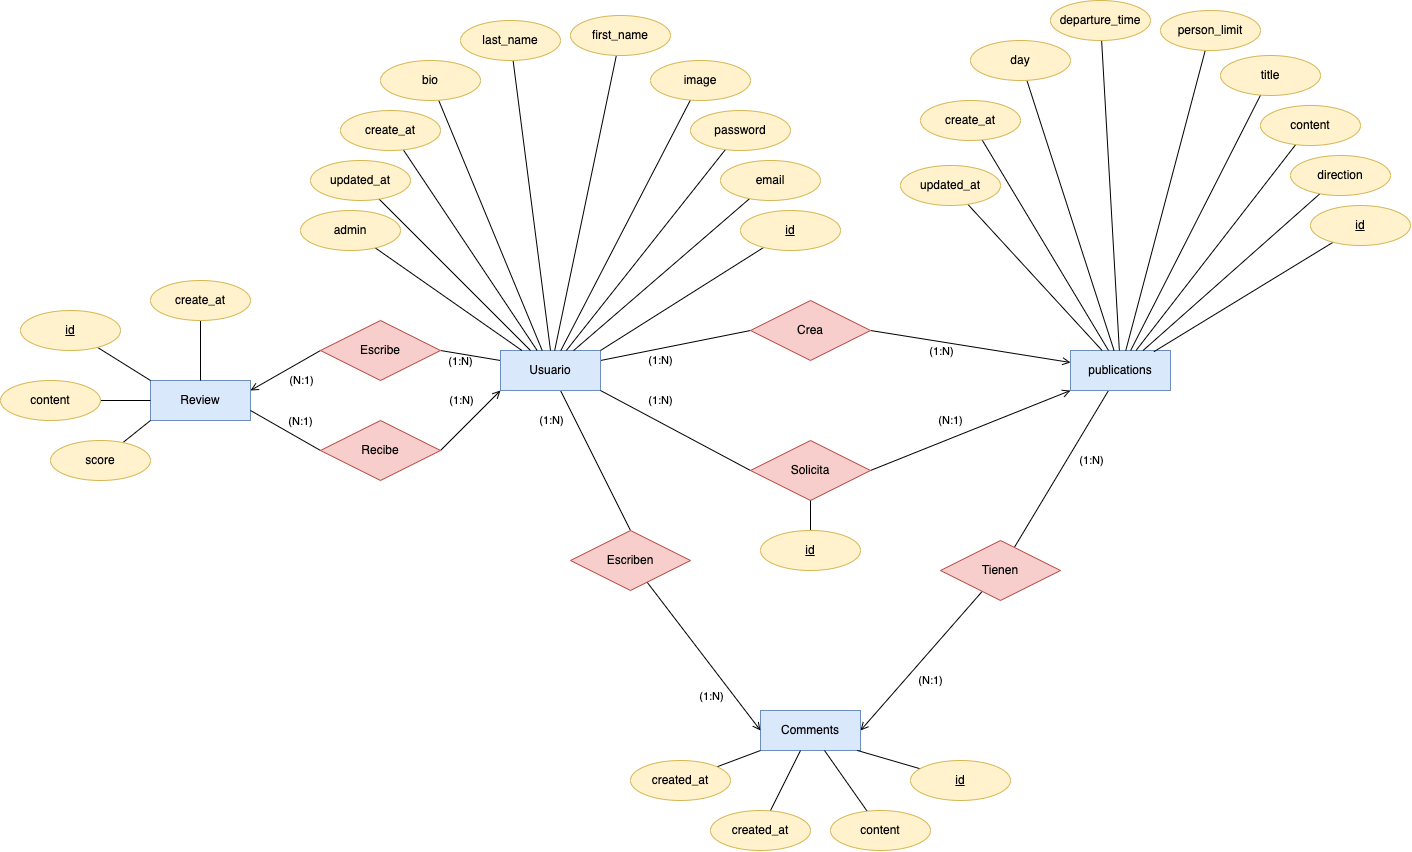

The diagram above was exported from draw.io. Its source (the exported page's mxGraphModel, read from the mxfile embedded in the PNG):
<mxGraphModel dx="1381" dy="2025" grid="1" gridSize="10" guides="1" tooltips="1" connect="1" arrows="1" fold="1" page="1" pageScale="1" pageWidth="827" pageHeight="1169" background="#ffffff" math="0" shadow="0">
  <root>
    <mxCell id="0" />
    <mxCell id="1" parent="0" />
    <mxCell id="25" style="edgeStyle=none;html=1;entryX=0;entryY=0.5;entryDx=0;entryDy=0;endArrow=none;endFill=0;strokeColor=#000000;labelBackgroundColor=none;fontColor=#000000;" edge="1" parent="1" source="2" target="24">
      <mxGeometry relative="1" as="geometry" />
    </mxCell>
    <mxCell id="92" value="(1:N)" style="edgeLabel;html=1;align=center;verticalAlign=middle;resizable=0;points=[];fontColor=#000000;labelBackgroundColor=none;" vertex="1" connectable="0" parent="25">
      <mxGeometry x="-0.1824" relative="1" as="geometry">
        <mxPoint x="-1" y="12" as="offset" />
      </mxGeometry>
    </mxCell>
    <mxCell id="58" style="edgeStyle=none;html=1;entryX=0.5;entryY=0;entryDx=0;entryDy=0;fontColor=#000000;endArrow=none;endFill=0;strokeColor=#000000;labelBackgroundColor=none;" edge="1" parent="1" source="2" target="57">
      <mxGeometry relative="1" as="geometry" />
    </mxCell>
    <mxCell id="86" value="(1:N)" style="edgeLabel;html=1;align=center;verticalAlign=middle;resizable=0;points=[];fontColor=#000000;labelBackgroundColor=none;" vertex="1" connectable="0" parent="58">
      <mxGeometry x="-0.4742" relative="1" as="geometry">
        <mxPoint x="-28" y="-7" as="offset" />
      </mxGeometry>
    </mxCell>
    <mxCell id="71" style="edgeStyle=none;html=1;entryX=1;entryY=0.5;entryDx=0;entryDy=0;fontColor=#000000;endArrow=none;endFill=0;strokeColor=#000000;exitX=0;exitY=0.25;exitDx=0;exitDy=0;labelBackgroundColor=none;" edge="1" parent="1" source="2" target="70">
      <mxGeometry relative="1" as="geometry" />
    </mxCell>
    <mxCell id="95" value="(1:N)" style="edgeLabel;html=1;align=center;verticalAlign=middle;resizable=0;points=[];fontColor=#000000;labelBackgroundColor=none;" vertex="1" connectable="0" parent="71">
      <mxGeometry x="0.5521" relative="1" as="geometry">
        <mxPoint x="6" y="8" as="offset" />
      </mxGeometry>
    </mxCell>
    <mxCell id="73" style="edgeStyle=none;html=1;entryX=1;entryY=0.5;entryDx=0;entryDy=0;fontColor=#000000;endArrow=none;endFill=0;strokeColor=#000000;startArrow=open;startFill=0;exitX=0;exitY=1;exitDx=0;exitDy=0;labelBackgroundColor=none;" edge="1" parent="1" source="2" target="69">
      <mxGeometry relative="1" as="geometry" />
    </mxCell>
    <mxCell id="94" value="(1:N)" style="edgeLabel;html=1;align=center;verticalAlign=middle;resizable=0;points=[];fontColor=#000000;labelBackgroundColor=none;" vertex="1" connectable="0" parent="73">
      <mxGeometry x="-0.0744" y="-1" relative="1" as="geometry">
        <mxPoint x="-11" y="-17" as="offset" />
      </mxGeometry>
    </mxCell>
    <mxCell id="2" value="Usuario" style="whiteSpace=wrap;html=1;align=center;fillColor=#dae8fc;strokeColor=#6c8ebf;fontColor=#000000;labelBackgroundColor=none;" vertex="1" parent="1">
      <mxGeometry x="380" y="240" width="100" height="40" as="geometry" />
    </mxCell>
    <mxCell id="13" style="edgeStyle=none;html=1;endArrow=none;endFill=0;strokeColor=#000000;labelBackgroundColor=none;fontColor=#000000;" edge="1" parent="1" source="3" target="2">
      <mxGeometry relative="1" as="geometry" />
    </mxCell>
    <mxCell id="3" value="admin" style="ellipse;whiteSpace=wrap;html=1;align=center;fillColor=#fff2cc;strokeColor=#d6b656;fontColor=#000000;labelBackgroundColor=none;" vertex="1" parent="1">
      <mxGeometry x="180" y="100" width="100" height="40" as="geometry" />
    </mxCell>
    <mxCell id="14" style="edgeStyle=none;html=1;endArrow=none;endFill=0;strokeColor=#000000;labelBackgroundColor=none;fontColor=#000000;" edge="1" parent="1" source="4" target="2">
      <mxGeometry relative="1" as="geometry" />
    </mxCell>
    <mxCell id="4" value="updated_at" style="ellipse;whiteSpace=wrap;html=1;align=center;fillColor=#fff2cc;strokeColor=#d6b656;fontColor=#000000;labelBackgroundColor=none;" vertex="1" parent="1">
      <mxGeometry x="190" y="50" width="100" height="40" as="geometry" />
    </mxCell>
    <mxCell id="15" style="edgeStyle=none;html=1;endArrow=none;endFill=0;strokeColor=#000000;labelBackgroundColor=none;fontColor=#000000;" edge="1" parent="1" source="5" target="2">
      <mxGeometry relative="1" as="geometry" />
    </mxCell>
    <mxCell id="5" value="create_at" style="ellipse;whiteSpace=wrap;html=1;align=center;fillColor=#fff2cc;strokeColor=#d6b656;fontColor=#000000;labelBackgroundColor=none;" vertex="1" parent="1">
      <mxGeometry x="220" width="100" height="40" as="geometry" />
    </mxCell>
    <mxCell id="16" style="edgeStyle=none;html=1;endArrow=none;endFill=0;strokeColor=#000000;labelBackgroundColor=none;fontColor=#000000;" edge="1" parent="1" source="6" target="2">
      <mxGeometry relative="1" as="geometry" />
    </mxCell>
    <mxCell id="6" value="bio" style="ellipse;whiteSpace=wrap;html=1;align=center;fillColor=#fff2cc;strokeColor=#d6b656;fontColor=#000000;labelBackgroundColor=none;" vertex="1" parent="1">
      <mxGeometry x="260" y="-50" width="100" height="40" as="geometry" />
    </mxCell>
    <mxCell id="17" style="edgeStyle=none;html=1;entryX=0.5;entryY=0;entryDx=0;entryDy=0;endArrow=none;endFill=0;strokeColor=#000000;labelBackgroundColor=none;fontColor=#000000;" edge="1" parent="1" source="7" target="2">
      <mxGeometry relative="1" as="geometry" />
    </mxCell>
    <mxCell id="7" value="last_name" style="ellipse;whiteSpace=wrap;html=1;align=center;fillColor=#fff2cc;strokeColor=#d6b656;fontColor=#000000;labelBackgroundColor=none;" vertex="1" parent="1">
      <mxGeometry x="340" y="-90" width="100" height="40" as="geometry" />
    </mxCell>
    <mxCell id="22" style="edgeStyle=none;html=1;endArrow=none;endFill=0;strokeColor=#000000;labelBackgroundColor=none;fontColor=#000000;" edge="1" parent="1" source="8" target="2">
      <mxGeometry relative="1" as="geometry" />
    </mxCell>
    <mxCell id="8" value="first_name" style="ellipse;whiteSpace=wrap;html=1;align=center;fillColor=#fff2cc;strokeColor=#d6b656;fontColor=#000000;labelBackgroundColor=none;" vertex="1" parent="1">
      <mxGeometry x="450" y="-95" width="100" height="40" as="geometry" />
    </mxCell>
    <mxCell id="21" style="edgeStyle=none;html=1;endArrow=none;endFill=0;strokeColor=#000000;labelBackgroundColor=none;fontColor=#000000;" edge="1" parent="1" source="9" target="2">
      <mxGeometry relative="1" as="geometry" />
    </mxCell>
    <mxCell id="9" value="image" style="ellipse;whiteSpace=wrap;html=1;align=center;fillColor=#fff2cc;strokeColor=#d6b656;fontColor=#000000;labelBackgroundColor=none;" vertex="1" parent="1">
      <mxGeometry x="530" y="-50" width="100" height="40" as="geometry" />
    </mxCell>
    <mxCell id="20" style="edgeStyle=none;html=1;endArrow=none;endFill=0;strokeColor=#000000;labelBackgroundColor=none;fontColor=#000000;" edge="1" parent="1" source="10" target="2">
      <mxGeometry relative="1" as="geometry" />
    </mxCell>
    <mxCell id="10" value="password" style="ellipse;whiteSpace=wrap;html=1;align=center;fillColor=#fff2cc;strokeColor=#d6b656;fontColor=#000000;labelBackgroundColor=none;" vertex="1" parent="1">
      <mxGeometry x="570" width="100" height="40" as="geometry" />
    </mxCell>
    <mxCell id="19" style="edgeStyle=none;html=1;endArrow=none;endFill=0;strokeColor=#000000;labelBackgroundColor=none;fontColor=#000000;" edge="1" parent="1" source="11" target="2">
      <mxGeometry relative="1" as="geometry" />
    </mxCell>
    <mxCell id="11" value="email" style="ellipse;whiteSpace=wrap;html=1;align=center;fillColor=#fff2cc;strokeColor=#d6b656;fontColor=#000000;labelBackgroundColor=none;" vertex="1" parent="1">
      <mxGeometry x="600" y="50" width="100" height="40" as="geometry" />
    </mxCell>
    <mxCell id="18" style="edgeStyle=none;html=1;entryX=1;entryY=0;entryDx=0;entryDy=0;endArrow=none;endFill=0;strokeColor=#000000;labelBackgroundColor=none;fontColor=#000000;" edge="1" parent="1" source="12" target="2">
      <mxGeometry relative="1" as="geometry" />
    </mxCell>
    <mxCell id="12" value="id" style="ellipse;whiteSpace=wrap;html=1;align=center;fillColor=#fff2cc;strokeColor=#d6b656;fontStyle=4;fontColor=#000000;labelBackgroundColor=none;" vertex="1" parent="1">
      <mxGeometry x="620" y="100" width="100" height="40" as="geometry" />
    </mxCell>
    <mxCell id="54" style="edgeStyle=none;html=1;fontColor=#000000;endArrow=none;endFill=0;strokeColor=#000000;labelBackgroundColor=none;" edge="1" parent="1" source="23" target="53">
      <mxGeometry relative="1" as="geometry" />
    </mxCell>
    <mxCell id="89" value="(1:N)" style="edgeLabel;html=1;align=center;verticalAlign=middle;resizable=0;points=[];fontColor=#000000;labelBackgroundColor=none;" vertex="1" connectable="0" parent="54">
      <mxGeometry x="-0.2173" y="-2" relative="1" as="geometry">
        <mxPoint x="21" y="9" as="offset" />
      </mxGeometry>
    </mxCell>
    <mxCell id="23" value="publications" style="whiteSpace=wrap;html=1;align=center;fillColor=#dae8fc;strokeColor=#6c8ebf;fontColor=#000000;labelBackgroundColor=none;" vertex="1" parent="1">
      <mxGeometry x="950" y="240" width="100" height="40" as="geometry" />
    </mxCell>
    <mxCell id="26" style="edgeStyle=none;html=1;endArrow=open;endFill=0;strokeColor=#000000;exitX=1;exitY=0.5;exitDx=0;exitDy=0;labelBackgroundColor=none;fontColor=#000000;" edge="1" parent="1" source="24" target="23">
      <mxGeometry relative="1" as="geometry" />
    </mxCell>
    <mxCell id="91" value="(1:N)" style="edgeLabel;html=1;align=center;verticalAlign=middle;resizable=0;points=[];fontColor=#000000;labelBackgroundColor=none;" vertex="1" connectable="0" parent="26">
      <mxGeometry x="-0.4315" y="3" relative="1" as="geometry">
        <mxPoint x="13" y="14" as="offset" />
      </mxGeometry>
    </mxCell>
    <mxCell id="24" value="Crea" style="shape=rhombus;perimeter=rhombusPerimeter;whiteSpace=wrap;html=1;align=center;fillColor=#f8cecc;strokeColor=#b85450;fontColor=#000000;labelBackgroundColor=none;" vertex="1" parent="1">
      <mxGeometry x="630" y="190" width="120" height="60" as="geometry" />
    </mxCell>
    <mxCell id="28" style="edgeStyle=none;html=1;entryX=0;entryY=0.5;entryDx=0;entryDy=0;endArrow=none;endFill=0;strokeColor=#000000;exitX=1;exitY=1;exitDx=0;exitDy=0;labelBackgroundColor=none;fontColor=#000000;" edge="1" parent="1" target="30" source="2">
      <mxGeometry relative="1" as="geometry">
        <mxPoint x="480" y="362.85714285714266" as="sourcePoint" />
      </mxGeometry>
    </mxCell>
    <mxCell id="93" value="(1:N)" style="edgeLabel;html=1;align=center;verticalAlign=middle;resizable=0;points=[];fontColor=#000000;labelBackgroundColor=none;" vertex="1" connectable="0" parent="28">
      <mxGeometry x="-0.3367" relative="1" as="geometry">
        <mxPoint x="10" y="-17" as="offset" />
      </mxGeometry>
    </mxCell>
    <mxCell id="29" style="edgeStyle=none;html=1;endArrow=open;endFill=0;strokeColor=#000000;exitX=1;exitY=0.5;exitDx=0;exitDy=0;entryX=0;entryY=1;entryDx=0;entryDy=0;labelBackgroundColor=none;fontColor=#000000;" edge="1" parent="1" source="30" target="23">
      <mxGeometry relative="1" as="geometry">
        <mxPoint x="890" y="280" as="targetPoint" />
      </mxGeometry>
    </mxCell>
    <mxCell id="90" value="(N:1)" style="edgeLabel;html=1;align=center;verticalAlign=middle;resizable=0;points=[];fontColor=#000000;labelBackgroundColor=none;" vertex="1" connectable="0" parent="29">
      <mxGeometry x="-0.0723" relative="1" as="geometry">
        <mxPoint x="-13" y="-13" as="offset" />
      </mxGeometry>
    </mxCell>
    <mxCell id="30" value="Solicita" style="shape=rhombus;perimeter=rhombusPerimeter;whiteSpace=wrap;html=1;align=center;fillColor=#f8cecc;strokeColor=#b85450;fontColor=#000000;labelBackgroundColor=none;" vertex="1" parent="1">
      <mxGeometry x="630" y="330" width="120" height="60" as="geometry" />
    </mxCell>
    <mxCell id="32" style="edgeStyle=none;html=1;fontColor=#000000;endArrow=none;endFill=0;strokeColor=#000000;labelBackgroundColor=none;" edge="1" parent="1" source="31" target="30">
      <mxGeometry relative="1" as="geometry" />
    </mxCell>
    <mxCell id="31" value="id" style="ellipse;whiteSpace=wrap;html=1;align=center;fillColor=#fff2cc;strokeColor=#d6b656;fontColor=#000000;fontStyle=4;labelBackgroundColor=none;" vertex="1" parent="1">
      <mxGeometry x="640" y="420" width="100" height="40" as="geometry" />
    </mxCell>
    <mxCell id="35" style="edgeStyle=none;html=1;endArrow=none;endFill=0;strokeColor=#000000;labelBackgroundColor=none;fontColor=#000000;" edge="1" parent="1" source="36" target="23">
      <mxGeometry relative="1" as="geometry">
        <mxPoint x="980" y="235" as="targetPoint" />
      </mxGeometry>
    </mxCell>
    <mxCell id="36" value="updated_at" style="ellipse;whiteSpace=wrap;html=1;align=center;fillColor=#fff2cc;strokeColor=#d6b656;fontColor=#000000;labelBackgroundColor=none;" vertex="1" parent="1">
      <mxGeometry x="780" y="55" width="100" height="40" as="geometry" />
    </mxCell>
    <mxCell id="37" style="edgeStyle=none;html=1;endArrow=none;endFill=0;strokeColor=#000000;labelBackgroundColor=none;fontColor=#000000;" edge="1" parent="1" source="38" target="23">
      <mxGeometry relative="1" as="geometry">
        <mxPoint x="986.6666666666667" y="235" as="targetPoint" />
      </mxGeometry>
    </mxCell>
    <mxCell id="38" value="create_at" style="ellipse;whiteSpace=wrap;html=1;align=center;fillColor=#fff2cc;strokeColor=#d6b656;fontColor=#000000;labelBackgroundColor=none;" vertex="1" parent="1">
      <mxGeometry x="800" y="-10" width="100" height="40" as="geometry" />
    </mxCell>
    <mxCell id="39" style="edgeStyle=none;html=1;endArrow=none;endFill=0;strokeColor=#000000;labelBackgroundColor=none;fontColor=#000000;" edge="1" parent="1" source="40" target="23">
      <mxGeometry relative="1" as="geometry">
        <mxPoint x="991.7241379310346" y="235" as="targetPoint" />
      </mxGeometry>
    </mxCell>
    <mxCell id="40" value="day" style="ellipse;whiteSpace=wrap;html=1;align=center;fillColor=#fff2cc;strokeColor=#d6b656;fontColor=#000000;labelBackgroundColor=none;" vertex="1" parent="1">
      <mxGeometry x="850" y="-70" width="100" height="40" as="geometry" />
    </mxCell>
    <mxCell id="41" style="edgeStyle=none;html=1;endArrow=none;endFill=0;strokeColor=#000000;labelBackgroundColor=none;fontColor=#000000;" edge="1" parent="1" source="42" target="23">
      <mxGeometry relative="1" as="geometry">
        <mxPoint x="1000" y="235" as="targetPoint" />
      </mxGeometry>
    </mxCell>
    <mxCell id="42" value="departure_time" style="ellipse;whiteSpace=wrap;html=1;align=center;fillColor=#fff2cc;strokeColor=#d6b656;fontColor=#000000;labelBackgroundColor=none;" vertex="1" parent="1">
      <mxGeometry x="930" y="-110" width="100" height="40" as="geometry" />
    </mxCell>
    <mxCell id="43" style="edgeStyle=none;html=1;endArrow=none;endFill=0;strokeColor=#000000;labelBackgroundColor=none;fontColor=#000000;" edge="1" parent="1" source="44" target="23">
      <mxGeometry relative="1" as="geometry">
        <mxPoint x="1003.6363636363637" y="235" as="targetPoint" />
      </mxGeometry>
    </mxCell>
    <mxCell id="44" value="person_limit" style="ellipse;whiteSpace=wrap;html=1;align=center;fillColor=#fff2cc;strokeColor=#d6b656;fontColor=#000000;labelBackgroundColor=none;" vertex="1" parent="1">
      <mxGeometry x="1040" y="-100" width="100" height="40" as="geometry" />
    </mxCell>
    <mxCell id="45" style="edgeStyle=none;html=1;endArrow=none;endFill=0;strokeColor=#000000;labelBackgroundColor=none;fontColor=#000000;" edge="1" parent="1" source="46" target="23">
      <mxGeometry relative="1" as="geometry">
        <mxPoint x="1010.3448275862067" y="235" as="targetPoint" />
      </mxGeometry>
    </mxCell>
    <mxCell id="46" value="title" style="ellipse;whiteSpace=wrap;html=1;align=center;fillColor=#fff2cc;strokeColor=#d6b656;fontColor=#000000;labelBackgroundColor=none;" vertex="1" parent="1">
      <mxGeometry x="1100" y="-55" width="100" height="40" as="geometry" />
    </mxCell>
    <mxCell id="47" style="edgeStyle=none;html=1;endArrow=none;endFill=0;strokeColor=#000000;labelBackgroundColor=none;fontColor=#000000;" edge="1" parent="1" source="48" target="23">
      <mxGeometry relative="1" as="geometry">
        <mxPoint x="1015.8333333333333" y="235" as="targetPoint" />
      </mxGeometry>
    </mxCell>
    <mxCell id="48" value="content" style="ellipse;whiteSpace=wrap;html=1;align=center;fillColor=#fff2cc;strokeColor=#d6b656;fontColor=#000000;labelBackgroundColor=none;" vertex="1" parent="1">
      <mxGeometry x="1140" y="-5" width="100" height="40" as="geometry" />
    </mxCell>
    <mxCell id="49" style="edgeStyle=none;html=1;endArrow=none;endFill=0;strokeColor=#000000;labelBackgroundColor=none;fontColor=#000000;" edge="1" parent="1" source="50" target="23">
      <mxGeometry relative="1" as="geometry">
        <mxPoint x="1023.1578947368421" y="235" as="targetPoint" />
      </mxGeometry>
    </mxCell>
    <mxCell id="50" value="direction" style="ellipse;whiteSpace=wrap;html=1;align=center;fillColor=#fff2cc;strokeColor=#d6b656;fontColor=#000000;labelBackgroundColor=none;" vertex="1" parent="1">
      <mxGeometry x="1170" y="45" width="100" height="40" as="geometry" />
    </mxCell>
    <mxCell id="51" style="edgeStyle=none;html=1;entryX=0.834;entryY=0.03;entryDx=0;entryDy=0;endArrow=none;endFill=0;strokeColor=#000000;entryPerimeter=0;labelBackgroundColor=none;fontColor=#000000;" edge="1" parent="1" source="52" target="23">
      <mxGeometry relative="1" as="geometry">
        <mxPoint x="1050" y="235" as="targetPoint" />
      </mxGeometry>
    </mxCell>
    <mxCell id="52" value="id" style="ellipse;whiteSpace=wrap;html=1;align=center;fillColor=#fff2cc;strokeColor=#d6b656;fontStyle=4;fontColor=#000000;labelBackgroundColor=none;" vertex="1" parent="1">
      <mxGeometry x="1190" y="95" width="100" height="40" as="geometry" />
    </mxCell>
    <mxCell id="56" style="edgeStyle=none;html=1;fontColor=#000000;endArrow=open;endFill=0;strokeColor=#000000;entryX=1;entryY=0.5;entryDx=0;entryDy=0;labelBackgroundColor=none;" edge="1" parent="1" source="53" target="55">
      <mxGeometry relative="1" as="geometry" />
    </mxCell>
    <mxCell id="88" value="(N:1)" style="edgeLabel;html=1;align=center;verticalAlign=middle;resizable=0;points=[];fontColor=#000000;labelBackgroundColor=none;" vertex="1" connectable="0" parent="56">
      <mxGeometry x="0.1494" relative="1" as="geometry">
        <mxPoint x="18" y="9" as="offset" />
      </mxGeometry>
    </mxCell>
    <mxCell id="53" value="Tienen" style="shape=rhombus;perimeter=rhombusPerimeter;whiteSpace=wrap;html=1;align=center;fillColor=#f8cecc;strokeColor=#b85450;fontColor=#000000;labelBackgroundColor=none;" vertex="1" parent="1">
      <mxGeometry x="820" y="430" width="120" height="60" as="geometry" />
    </mxCell>
    <mxCell id="55" value="Comments" style="whiteSpace=wrap;html=1;align=center;fillColor=#dae8fc;strokeColor=#6c8ebf;fontColor=#000000;labelBackgroundColor=none;" vertex="1" parent="1">
      <mxGeometry x="640" y="600" width="100" height="40" as="geometry" />
    </mxCell>
    <mxCell id="59" style="edgeStyle=none;html=1;entryX=0;entryY=0.5;entryDx=0;entryDy=0;fontColor=#000000;endArrow=open;endFill=0;strokeColor=#000000;labelBackgroundColor=none;" edge="1" parent="1" source="57" target="55">
      <mxGeometry relative="1" as="geometry" />
    </mxCell>
    <mxCell id="87" value="(1:N)" style="edgeLabel;html=1;align=center;verticalAlign=middle;resizable=0;points=[];fontColor=#000000;labelBackgroundColor=none;" vertex="1" connectable="0" parent="59">
      <mxGeometry x="0.1921" y="1" relative="1" as="geometry">
        <mxPoint x="-5" y="26" as="offset" />
      </mxGeometry>
    </mxCell>
    <mxCell id="57" value="Escriben" style="shape=rhombus;perimeter=rhombusPerimeter;whiteSpace=wrap;html=1;align=center;fillColor=#f8cecc;strokeColor=#b85450;fontColor=#000000;labelBackgroundColor=none;" vertex="1" parent="1">
      <mxGeometry x="450" y="420" width="120" height="60" as="geometry" />
    </mxCell>
    <mxCell id="62" style="edgeStyle=none;html=1;entryX=0.967;entryY=0.998;entryDx=0;entryDy=0;entryPerimeter=0;fontColor=#000000;endArrow=none;endFill=0;strokeColor=#000000;labelBackgroundColor=none;" edge="1" parent="1" source="60" target="55">
      <mxGeometry relative="1" as="geometry" />
    </mxCell>
    <mxCell id="60" value="id" style="ellipse;whiteSpace=wrap;html=1;align=center;fillColor=#fff2cc;strokeColor=#d6b656;fontColor=#000000;fontStyle=4;labelBackgroundColor=none;" vertex="1" parent="1">
      <mxGeometry x="790" y="650" width="100" height="40" as="geometry" />
    </mxCell>
    <mxCell id="63" style="edgeStyle=none;html=1;fontColor=#000000;endArrow=none;endFill=0;strokeColor=#000000;labelBackgroundColor=none;" edge="1" parent="1" source="61" target="55">
      <mxGeometry relative="1" as="geometry" />
    </mxCell>
    <mxCell id="61" value="content" style="ellipse;whiteSpace=wrap;html=1;align=center;fillColor=#fff2cc;strokeColor=#d6b656;fontColor=#000000;labelBackgroundColor=none;" vertex="1" parent="1">
      <mxGeometry x="710" y="700" width="100" height="40" as="geometry" />
    </mxCell>
    <mxCell id="65" style="edgeStyle=none;html=1;fontColor=#000000;endArrow=none;endFill=0;strokeColor=#000000;labelBackgroundColor=none;" edge="1" parent="1" source="64" target="55">
      <mxGeometry relative="1" as="geometry" />
    </mxCell>
    <mxCell id="64" value="created_at" style="ellipse;whiteSpace=wrap;html=1;align=center;fillColor=#fff2cc;strokeColor=#d6b656;fontColor=#000000;labelBackgroundColor=none;" vertex="1" parent="1">
      <mxGeometry x="590" y="700" width="100" height="40" as="geometry" />
    </mxCell>
    <mxCell id="67" style="edgeStyle=none;html=1;entryX=0;entryY=1;entryDx=0;entryDy=0;fontColor=#000000;endArrow=none;endFill=0;strokeColor=#000000;labelBackgroundColor=none;" edge="1" parent="1" source="66" target="55">
      <mxGeometry relative="1" as="geometry" />
    </mxCell>
    <mxCell id="66" value="created_at" style="ellipse;whiteSpace=wrap;html=1;align=center;fillColor=#fff2cc;strokeColor=#d6b656;fontColor=#000000;labelBackgroundColor=none;" vertex="1" parent="1">
      <mxGeometry x="510" y="650" width="100" height="40" as="geometry" />
    </mxCell>
    <mxCell id="68" value="Review" style="whiteSpace=wrap;html=1;align=center;fillColor=#dae8fc;strokeColor=#6c8ebf;fontColor=#000000;labelBackgroundColor=none;" vertex="1" parent="1">
      <mxGeometry x="30" y="270" width="100" height="40" as="geometry" />
    </mxCell>
    <mxCell id="74" style="edgeStyle=none;html=1;entryX=1;entryY=0.75;entryDx=0;entryDy=0;fontColor=#000000;endArrow=none;endFill=0;strokeColor=#000000;exitX=0;exitY=0.5;exitDx=0;exitDy=0;labelBackgroundColor=none;" edge="1" parent="1" source="69" target="68">
      <mxGeometry relative="1" as="geometry" />
    </mxCell>
    <mxCell id="97" value="(N:1)" style="edgeLabel;html=1;align=center;verticalAlign=middle;resizable=0;points=[];fontColor=#000000;labelBackgroundColor=none;" vertex="1" connectable="0" parent="74">
      <mxGeometry x="0.0891" relative="1" as="geometry">
        <mxPoint x="18" y="-8" as="offset" />
      </mxGeometry>
    </mxCell>
    <mxCell id="69" value="Recibe" style="shape=rhombus;perimeter=rhombusPerimeter;whiteSpace=wrap;html=1;align=center;fillColor=#f8cecc;strokeColor=#b85450;fontColor=#000000;labelBackgroundColor=none;" vertex="1" parent="1">
      <mxGeometry x="200" y="310" width="120" height="60" as="geometry" />
    </mxCell>
    <mxCell id="72" style="edgeStyle=none;html=1;entryX=1;entryY=0.25;entryDx=0;entryDy=0;fontColor=#000000;endArrow=open;endFill=0;strokeColor=#000000;exitX=0;exitY=0.5;exitDx=0;exitDy=0;labelBackgroundColor=none;" edge="1" parent="1" source="70" target="68">
      <mxGeometry relative="1" as="geometry" />
    </mxCell>
    <mxCell id="96" value="(N:1)" style="edgeLabel;html=1;align=center;verticalAlign=middle;resizable=0;points=[];fontColor=#000000;labelBackgroundColor=none;" vertex="1" connectable="0" parent="72">
      <mxGeometry x="-0.1894" y="-2" relative="1" as="geometry">
        <mxPoint x="10" y="15" as="offset" />
      </mxGeometry>
    </mxCell>
    <mxCell id="70" value="Escribe" style="shape=rhombus;perimeter=rhombusPerimeter;whiteSpace=wrap;html=1;align=center;fillColor=#f8cecc;strokeColor=#b85450;fontColor=#000000;labelBackgroundColor=none;" vertex="1" parent="1">
      <mxGeometry x="200" y="210" width="120" height="60" as="geometry" />
    </mxCell>
    <mxCell id="81" style="edgeStyle=none;html=1;entryX=0;entryY=0;entryDx=0;entryDy=0;fontColor=#000000;endArrow=none;endFill=0;strokeColor=#000000;labelBackgroundColor=none;" edge="1" parent="1" source="75" target="68">
      <mxGeometry relative="1" as="geometry" />
    </mxCell>
    <mxCell id="75" value="id" style="ellipse;whiteSpace=wrap;html=1;align=center;fillColor=#fff2cc;strokeColor=#d6b656;fontStyle=4;fontColor=#000000;labelBackgroundColor=none;" vertex="1" parent="1">
      <mxGeometry x="-100" y="200" width="100" height="40" as="geometry" />
    </mxCell>
    <mxCell id="80" style="edgeStyle=none;html=1;fontColor=#000000;endArrow=none;endFill=0;strokeColor=#000000;labelBackgroundColor=none;" edge="1" parent="1" source="77" target="68">
      <mxGeometry relative="1" as="geometry" />
    </mxCell>
    <mxCell id="77" value="content" style="ellipse;whiteSpace=wrap;html=1;align=center;fillColor=#fff2cc;strokeColor=#d6b656;fontColor=#000000;labelBackgroundColor=none;" vertex="1" parent="1">
      <mxGeometry x="-120" y="270" width="100" height="40" as="geometry" />
    </mxCell>
    <mxCell id="79" style="edgeStyle=none;html=1;entryX=0;entryY=1;entryDx=0;entryDy=0;fontColor=#000000;endArrow=none;endFill=0;strokeColor=#000000;labelBackgroundColor=none;" edge="1" parent="1" source="78" target="68">
      <mxGeometry relative="1" as="geometry" />
    </mxCell>
    <mxCell id="78" value="score" style="ellipse;whiteSpace=wrap;html=1;align=center;fillColor=#fff2cc;strokeColor=#d6b656;fontColor=#000000;labelBackgroundColor=none;" vertex="1" parent="1">
      <mxGeometry x="-70" y="330" width="100" height="40" as="geometry" />
    </mxCell>
    <mxCell id="84" style="edgeStyle=none;html=1;fontColor=#000000;endArrow=none;endFill=0;strokeColor=#000000;labelBackgroundColor=none;" edge="1" parent="1" source="83" target="68">
      <mxGeometry relative="1" as="geometry" />
    </mxCell>
    <mxCell id="83" value="create_at" style="ellipse;whiteSpace=wrap;html=1;align=center;fillColor=#fff2cc;strokeColor=#d6b656;fontColor=#000000;labelBackgroundColor=none;" vertex="1" parent="1">
      <mxGeometry x="30" y="170" width="100" height="40" as="geometry" />
    </mxCell>
  </root>
</mxGraphModel>